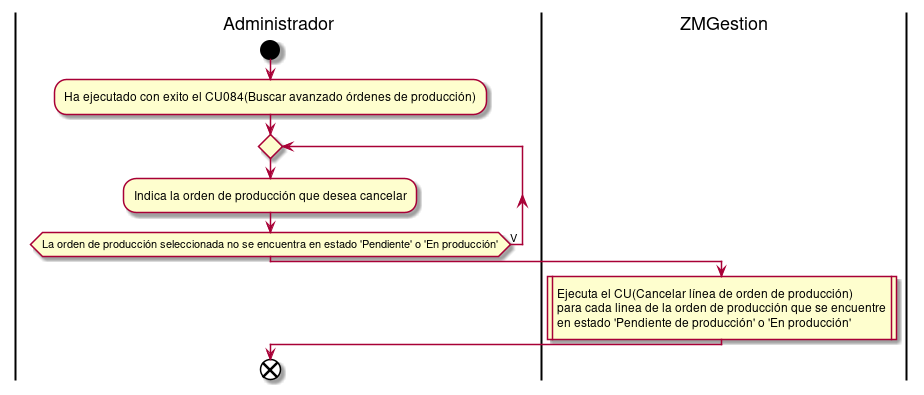

The diagram above was rendered by PlantUML. Its source (embedded in the PNG):
@startuml cancelarOrdenProduccion
|Administrador|
start
:Ha ejecutado con exito el CU084(Buscar avanzado órdenes de producción);
repeat
:Indica la orden de producción que desea cancelar;
repeat while(La orden de producción seleccionada no se encuentra en estado 'Pendiente' o 'En producción') is (V)
|ZMGestion|
:Ejecuta el CU(Cancelar línea de orden de producción) 
para cada linea de la orden de producción que se encuentre
en estado 'Pendiente de producción' o 'En producción'|
|Administrador|
end
@enduml